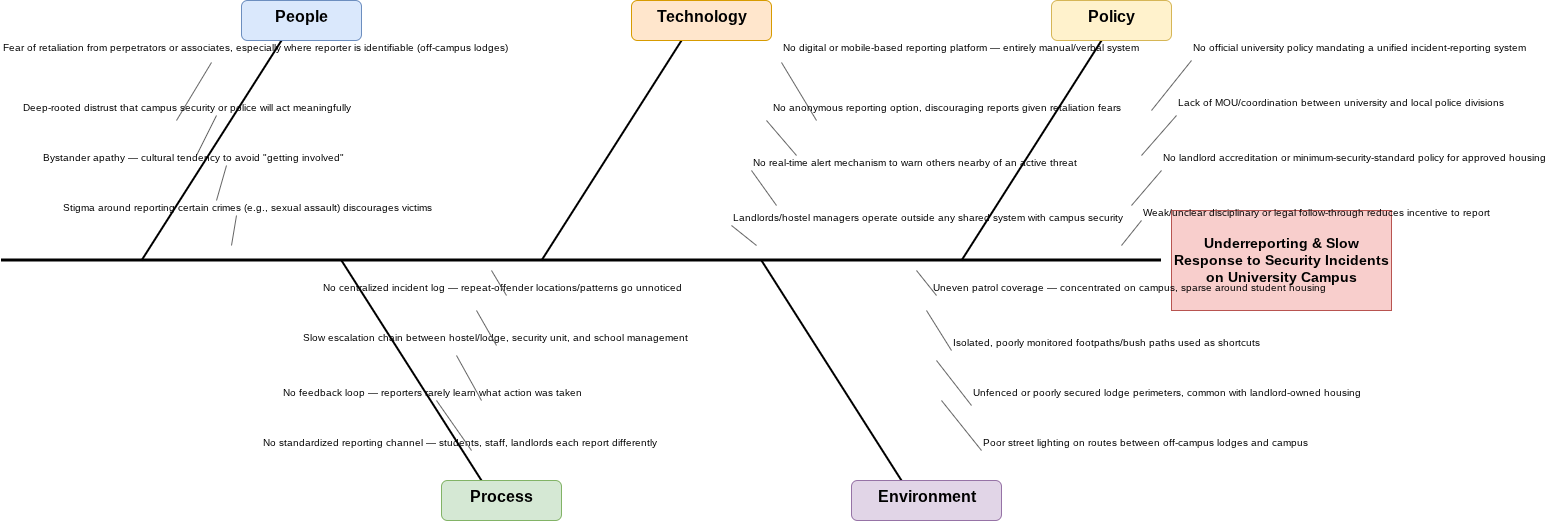

The diagram above was exported from draw.io. Its source (the exported page's mxGraphModel, read from the mxfile embedded in the PNG):
<mxGraphModel dx="1564" dy="933" grid="0" gridSize="10" guides="1" tooltips="1" connect="1" arrows="1" fold="1" page="1" pageScale="1" pageWidth="1700" pageHeight="900" math="0" shadow="0">
  <root>
    <mxCell id="0" />
    <mxCell id="1" parent="0" />
    <mxCell id="spine" edge="1" parent="1" style="endArrow=none;html=1;strokeWidth=3;strokeColor=#000000;">
      <mxGeometry relative="1" as="geometry">
        <mxPoint x="120" y="450" as="sourcePoint" />
        <mxPoint x="1280" y="450" as="targetPoint" />
      </mxGeometry>
    </mxCell>
    <mxCell id="head" parent="1" style="rounded=0;whiteSpace=wrap;html=1;fillColor=#f8cecc;strokeColor=#b85450;fontSize=14;fontStyle=1;align=center;" value="Underreporting &amp; Slow Response to Security Incidents on University Campus" vertex="1">
      <mxGeometry height="100" width="220" x="1290" y="400" as="geometry" />
    </mxCell>
    <mxCell id="bonePeople" edge="1" parent="1" style="endArrow=none;html=1;strokeWidth=2;strokeColor=#000000;">
      <mxGeometry relative="1" as="geometry">
        <mxPoint x="260" y="450" as="sourcePoint" />
        <mxPoint x="400" y="230" as="targetPoint" />
      </mxGeometry>
    </mxCell>
    <mxCell id="labelPeople" parent="1" style="text;html=1;fontSize=16;fontStyle=1;align=center;fillColor=#dae8fc;strokeColor=#6c8ebf;rounded=1;" value="People" vertex="1">
      <mxGeometry height="40" width="120" x="360" y="190" as="geometry" />
    </mxCell>
    <mxCell id="p1" parent="1" style="text;html=1;fontSize=10;align=left;" value="Fear of retaliation from perpetrators or associates, especially where reporter is identifiable (off-campus lodges)" vertex="1">
      <mxGeometry height="55" width="210" x="120" y="225" as="geometry" />
    </mxCell>
    <mxCell id="p1line" edge="1" parent="1" style="endArrow=none;html=1;strokeColor=#666666;">
      <mxGeometry relative="1" as="geometry">
        <mxPoint x="330" y="252" as="sourcePoint" />
        <mxPoint x="295" y="310" as="targetPoint" />
      </mxGeometry>
    </mxCell>
    <mxCell id="p2" parent="1" style="text;html=1;fontSize=10;align=left;" value="Deep-rooted distrust that campus security or police will act meaningfully" vertex="1">
      <mxGeometry height="45" width="200" x="140" y="285" as="geometry" />
    </mxCell>
    <mxCell id="p2line" edge="1" parent="1" style="endArrow=none;html=1;strokeColor=#666666;">
      <mxGeometry relative="1" as="geometry">
        <mxPoint x="335" y="305" as="sourcePoint" />
        <mxPoint x="315" y="345" as="targetPoint" />
      </mxGeometry>
    </mxCell>
    <mxCell id="p3" parent="1" style="text;html=1;fontSize=10;align=left;" value="Bystander apathy — cultural tendency to avoid &quot;getting involved&quot;" vertex="1">
      <mxGeometry height="45" width="190" x="160" y="335" as="geometry" />
    </mxCell>
    <mxCell id="p3line" edge="1" parent="1" style="endArrow=none;html=1;strokeColor=#666666;">
      <mxGeometry relative="1" as="geometry">
        <mxPoint x="345" y="355" as="sourcePoint" />
        <mxPoint x="335" y="390" as="targetPoint" />
      </mxGeometry>
    </mxCell>
    <mxCell id="p4" parent="1" style="text;html=1;fontSize=10;align=left;" value="Stigma around reporting certain crimes (e.g., sexual assault) discourages victims" vertex="1">
      <mxGeometry height="50" width="180" x="180" y="385" as="geometry" />
    </mxCell>
    <mxCell id="p4line" edge="1" parent="1" style="endArrow=none;html=1;strokeColor=#666666;">
      <mxGeometry relative="1" as="geometry">
        <mxPoint x="355" y="405" as="sourcePoint" />
        <mxPoint x="350" y="435" as="targetPoint" />
      </mxGeometry>
    </mxCell>
    <mxCell id="boneProcess" edge="1" parent="1" style="endArrow=none;html=1;strokeWidth=2;strokeColor=#000000;">
      <mxGeometry relative="1" as="geometry">
        <mxPoint x="460" y="450" as="sourcePoint" />
        <mxPoint x="600" y="670" as="targetPoint" />
      </mxGeometry>
    </mxCell>
    <mxCell id="labelProcess" parent="1" style="text;html=1;fontSize=16;fontStyle=1;align=center;fillColor=#d5e8d4;strokeColor=#82b366;rounded=1;" value="Process" vertex="1">
      <mxGeometry height="40" width="120" x="560" y="670" as="geometry" />
    </mxCell>
    <mxCell id="pr1" parent="1" style="text;html=1;fontSize=10;align=left;" value="No standardized reporting channel — students, staff, landlords each report differently" vertex="1">
      <mxGeometry height="50" width="210" x="380" y="620" as="geometry" />
    </mxCell>
    <mxCell id="pr1line" edge="1" parent="1" style="endArrow=none;html=1;strokeColor=#666666;">
      <mxGeometry relative="1" as="geometry">
        <mxPoint x="590" y="640" as="sourcePoint" />
        <mxPoint x="555" y="590" as="targetPoint" />
      </mxGeometry>
    </mxCell>
    <mxCell id="pr2" parent="1" style="text;html=1;fontSize=10;align=left;" value="No feedback loop — reporters rarely learn what action was taken" vertex="1">
      <mxGeometry height="45" width="200" x="400" y="570" as="geometry" />
    </mxCell>
    <mxCell id="pr2line" edge="1" parent="1" style="endArrow=none;html=1;strokeColor=#666666;">
      <mxGeometry relative="1" as="geometry">
        <mxPoint x="600" y="590" as="sourcePoint" />
        <mxPoint x="575" y="545" as="targetPoint" />
      </mxGeometry>
    </mxCell>
    <mxCell id="pr3" parent="1" style="text;html=1;fontSize=10;align=left;" value="Slow escalation chain between hostel/lodge, security unit, and school management" vertex="1">
      <mxGeometry height="50" width="200" x="420" y="515" as="geometry" />
    </mxCell>
    <mxCell id="pr3line" edge="1" parent="1" style="endArrow=none;html=1;strokeColor=#666666;">
      <mxGeometry relative="1" as="geometry">
        <mxPoint x="615" y="535" as="sourcePoint" />
        <mxPoint x="595" y="500" as="targetPoint" />
      </mxGeometry>
    </mxCell>
    <mxCell id="pr4" parent="1" style="text;html=1;fontSize=10;align=left;" value="No centralized incident log — repeat-offender locations/patterns go unnoticed" vertex="1">
      <mxGeometry height="50" width="190" x="440" y="465" as="geometry" />
    </mxCell>
    <mxCell id="pr4line" edge="1" parent="1" style="endArrow=none;html=1;strokeColor=#666666;">
      <mxGeometry relative="1" as="geometry">
        <mxPoint x="625" y="485" as="sourcePoint" />
        <mxPoint x="610" y="460" as="targetPoint" />
      </mxGeometry>
    </mxCell>
    <mxCell id="boneTech" edge="1" parent="1" style="endArrow=none;html=1;strokeWidth=2;strokeColor=#000000;">
      <mxGeometry relative="1" as="geometry">
        <mxPoint x="660" y="450" as="sourcePoint" />
        <mxPoint x="800" y="230" as="targetPoint" />
      </mxGeometry>
    </mxCell>
    <mxCell id="labelTech" parent="1" style="text;html=1;fontSize=16;fontStyle=1;align=center;fillColor=#ffe6cc;strokeColor=#d79b00;rounded=1;" value="Technology" vertex="1">
      <mxGeometry height="40" width="140" x="750" y="190" as="geometry" />
    </mxCell>
    <mxCell id="t1" parent="1" style="text;html=1;fontSize=10;align=left;" value="No digital or mobile-based reporting platform — entirely manual/verbal system" vertex="1">
      <mxGeometry height="55" width="210" x="900" y="225" as="geometry" />
    </mxCell>
    <mxCell id="t1line" edge="1" parent="1" style="endArrow=none;html=1;strokeColor=#666666;">
      <mxGeometry relative="1" as="geometry">
        <mxPoint x="900" y="252" as="sourcePoint" />
        <mxPoint x="935" y="310" as="targetPoint" />
      </mxGeometry>
    </mxCell>
    <mxCell id="t2" parent="1" style="text;html=1;fontSize=10;align=left;" value="No anonymous reporting option, discouraging reports given retaliation fears" vertex="1">
      <mxGeometry height="50" width="200" x="890" y="285" as="geometry" />
    </mxCell>
    <mxCell id="t2line" edge="1" parent="1" style="endArrow=none;html=1;strokeColor=#666666;">
      <mxGeometry relative="1" as="geometry">
        <mxPoint x="885" y="310" as="sourcePoint" />
        <mxPoint x="915" y="345" as="targetPoint" />
      </mxGeometry>
    </mxCell>
    <mxCell id="t3" parent="1" style="text;html=1;fontSize=10;align=left;" value="No real-time alert mechanism to warn others nearby of an active threat" vertex="1">
      <mxGeometry height="50" width="190" x="870" y="340" as="geometry" />
    </mxCell>
    <mxCell id="t3line" edge="1" parent="1" style="endArrow=none;html=1;strokeColor=#666666;">
      <mxGeometry relative="1" as="geometry">
        <mxPoint x="870" y="360" as="sourcePoint" />
        <mxPoint x="895" y="395" as="targetPoint" />
      </mxGeometry>
    </mxCell>
    <mxCell id="t4" parent="1" style="text;html=1;fontSize=10;align=left;" value="Landlords/hostel managers operate outside any shared system with campus security" vertex="1">
      <mxGeometry height="50" width="200" x="850" y="395" as="geometry" />
    </mxCell>
    <mxCell id="t4line" edge="1" parent="1" style="endArrow=none;html=1;strokeColor=#666666;">
      <mxGeometry relative="1" as="geometry">
        <mxPoint x="850" y="415" as="sourcePoint" />
        <mxPoint x="875" y="435" as="targetPoint" />
      </mxGeometry>
    </mxCell>
    <mxCell id="boneEnv" edge="1" parent="1" style="endArrow=none;html=1;strokeWidth=2;strokeColor=#000000;">
      <mxGeometry relative="1" as="geometry">
        <mxPoint x="880" y="450" as="sourcePoint" />
        <mxPoint x="1020" y="670" as="targetPoint" />
      </mxGeometry>
    </mxCell>
    <mxCell id="labelEnv" parent="1" style="text;html=1;fontSize=16;fontStyle=1;align=center;fillColor=#e1d5e7;strokeColor=#9673a6;rounded=1;" value="Environment" vertex="1">
      <mxGeometry height="40" width="150" x="970" y="670" as="geometry" />
    </mxCell>
    <mxCell id="e1" parent="1" style="text;html=1;fontSize=10;align=left;" value="Poor street lighting on routes between off-campus lodges and campus" vertex="1">
      <mxGeometry height="50" width="210" x="1100" y="620" as="geometry" />
    </mxCell>
    <mxCell id="e1line" edge="1" parent="1" style="endArrow=none;html=1;strokeColor=#666666;">
      <mxGeometry relative="1" as="geometry">
        <mxPoint x="1100" y="640" as="sourcePoint" />
        <mxPoint x="1060" y="590" as="targetPoint" />
      </mxGeometry>
    </mxCell>
    <mxCell id="e2" parent="1" style="text;html=1;fontSize=10;align=left;" value="Unfenced or poorly secured lodge perimeters, common with landlord-owned housing" vertex="1">
      <mxGeometry height="50" width="200" x="1090" y="570" as="geometry" />
    </mxCell>
    <mxCell id="e2line" edge="1" parent="1" style="endArrow=none;html=1;strokeColor=#666666;">
      <mxGeometry relative="1" as="geometry">
        <mxPoint x="1090" y="595" as="sourcePoint" />
        <mxPoint x="1055" y="550" as="targetPoint" />
      </mxGeometry>
    </mxCell>
    <mxCell id="e3" parent="1" style="text;html=1;fontSize=10;align=left;" value="Isolated, poorly monitored footpaths/bush paths used as shortcuts" vertex="1">
      <mxGeometry height="45" width="190" x="1070" y="520" as="geometry" />
    </mxCell>
    <mxCell id="e3line" edge="1" parent="1" style="endArrow=none;html=1;strokeColor=#666666;">
      <mxGeometry relative="1" as="geometry">
        <mxPoint x="1070" y="540" as="sourcePoint" />
        <mxPoint x="1045" y="500" as="targetPoint" />
      </mxGeometry>
    </mxCell>
    <mxCell id="e4" parent="1" style="text;html=1;fontSize=10;align=left;" value="Uneven patrol coverage — concentrated on campus, sparse around student housing" vertex="1">
      <mxGeometry height="50" width="200" x="1050" y="465" as="geometry" />
    </mxCell>
    <mxCell id="e4line" edge="1" parent="1" style="endArrow=none;html=1;strokeColor=#666666;">
      <mxGeometry relative="1" as="geometry">
        <mxPoint x="1055" y="485" as="sourcePoint" />
        <mxPoint x="1035" y="460" as="targetPoint" />
      </mxGeometry>
    </mxCell>
    <mxCell id="bonePolicy" edge="1" parent="1" style="endArrow=none;html=1;strokeWidth=2;strokeColor=#000000;">
      <mxGeometry relative="1" as="geometry">
        <mxPoint x="1080" y="450" as="sourcePoint" />
        <mxPoint x="1220" y="230" as="targetPoint" />
      </mxGeometry>
    </mxCell>
    <mxCell id="labelPolicy" parent="1" style="text;html=1;fontSize=16;fontStyle=1;align=center;fillColor=#fff2cc;strokeColor=#d6b656;rounded=1;" value="Policy" vertex="1">
      <mxGeometry height="40" width="120" x="1170" y="190" as="geometry" />
    </mxCell>
    <mxCell id="pol1" parent="1" style="text;html=1;fontSize=10;align=left;" value="No official university policy mandating a unified incident-reporting system" vertex="1">
      <mxGeometry height="50" width="210" x="1310" y="225" as="geometry" />
    </mxCell>
    <mxCell id="pol1line" edge="1" parent="1" style="endArrow=none;html=1;strokeColor=#666666;">
      <mxGeometry relative="1" as="geometry">
        <mxPoint x="1310" y="250" as="sourcePoint" />
        <mxPoint x="1270" y="300" as="targetPoint" />
      </mxGeometry>
    </mxCell>
    <mxCell id="pol2" parent="1" style="text;html=1;fontSize=10;align=left;" value="Lack of MOU/coordination between university and local police divisions" vertex="1">
      <mxGeometry height="50" width="195" x="1295" y="280" as="geometry" />
    </mxCell>
    <mxCell id="pol2line" edge="1" parent="1" style="endArrow=none;html=1;strokeColor=#666666;">
      <mxGeometry relative="1" as="geometry">
        <mxPoint x="1295" y="305" as="sourcePoint" />
        <mxPoint x="1260" y="345" as="targetPoint" />
      </mxGeometry>
    </mxCell>
    <mxCell id="pol3" parent="1" style="text;html=1;fontSize=10;align=left;" value="No landlord accreditation or minimum-security-standard policy for approved housing" vertex="1">
      <mxGeometry height="55" width="195" x="1280" y="335" as="geometry" />
    </mxCell>
    <mxCell id="pol3line" edge="1" parent="1" style="endArrow=none;html=1;strokeColor=#666666;">
      <mxGeometry relative="1" as="geometry">
        <mxPoint x="1280" y="360" as="sourcePoint" />
        <mxPoint x="1250" y="395" as="targetPoint" />
      </mxGeometry>
    </mxCell>
    <mxCell id="pol4" parent="1" style="text;html=1;fontSize=10;align=left;" value="Weak/unclear disciplinary or legal follow-through reduces incentive to report" vertex="1">
      <mxGeometry height="50" width="200" x="1260" y="390" as="geometry" />
    </mxCell>
    <mxCell id="pol4line" edge="1" parent="1" style="endArrow=none;html=1;strokeColor=#666666;">
      <mxGeometry relative="1" as="geometry">
        <mxPoint x="1260" y="410" as="sourcePoint" />
        <mxPoint x="1240" y="435" as="targetPoint" />
      </mxGeometry>
    </mxCell>
  </root>
</mxGraphModel>